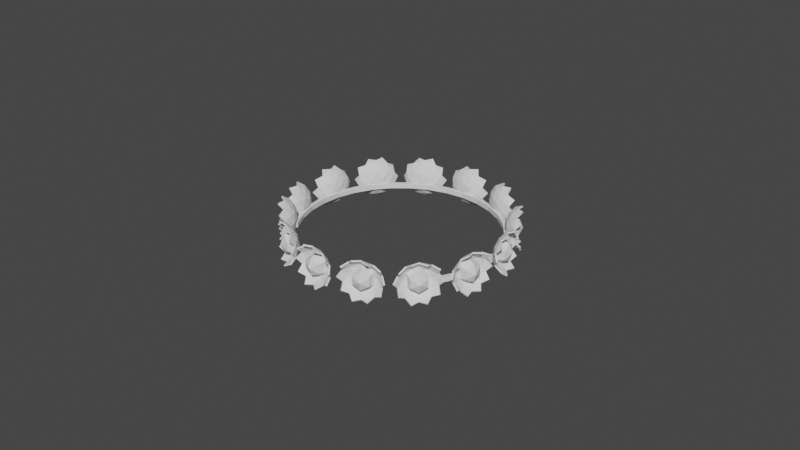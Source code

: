 # Source: flower_crown_pre_apply.blend  (saved by Blender 2.93.20; exported with 4.5.12 LTS)
import bpy
from mathutils import Matrix  # noqa: F401  (used for matrix-valued properties, if any)

bpy.ops.wm.read_factory_settings(use_empty=True)
scene = bpy.context.scene
scene.name = 'Scene'

# ---- collections
col_collection = bpy.data.collections.new('Collection'); scene.collection.children.link(col_collection)

# ---- world
world_world = bpy.data.worlds.new('World'); scene.world = world_world
world_world.use_nodes = True; world_world.node_tree.nodes.clear()
_N = world_world.node_tree.nodes; _L = world_world.node_tree.links
n0 = _N.new('ShaderNodeOutputWorld'); n0.name = 'World Output'; n0.location = (300, 300)
n1 = _N.new('ShaderNodeBackground'); n1.name = 'Background'; n1.location = (10, 300)
n1.inputs[0].default_value = (0.05088, 0.05088, 0.05088, 1.0)
_L.new(n1.outputs[0], n0.inputs[0])
n0.is_active_output = True
world_world.color = (0.05088, 0.05088, 0.05088)
world_world.use_sun_shadow = False
world_world.sun_shadow_jitter_overblur = 0.0

# ---- meshes
me_cylinder = bpy.data.meshes.new('Cylinder')
me_cylinder.from_pydata([(0.0, 1.0, -1.0), (0.0, 1.0, 1.0), (0.1951, 0.9808, -1.0), (0.1951, 0.9808, 1.0), (0.3827, 0.9239, -1.0), (0.3827, 0.9239, 1.0), (0.5556, 0.8315, -1.0), (0.5556, 0.8315, 1.0), (0.7071, 0.7071, -1.0), (0.7071, 0.7071, 1.0), (0.8315, 0.5556, -1.0), (0.8315, 0.5556, 1.0), (0.9239, 0.3827, -1.0), (0.9239, 0.3827, 1.0), (0.9808, 0.1951, -1.0), (0.9808, 0.1951, 1.0), (1.0, -4.371e-08, -1.0), (1.0, -4.371e-08, 1.0), (0.9808, -0.1951, -1.0), (0.9808, -0.1951, 1.0), (0.9239, -0.3827, -1.0), (0.9239, -0.3827, 1.0), (0.8315, -0.5556, -1.0), (0.8315, -0.5556, 1.0), (-0.8315, -0.5556, -1.0), (-0.8315, -0.5556, 1.0), (-0.9239, -0.3827, -1.0), (-0.9239, -0.3827, 1.0), (-0.9808, -0.1951, -1.0), (-0.9808, -0.1951, 1.0), (-1.0, 1.192e-08, -1.0), (-1.0, 1.192e-08, 1.0), (-0.9808, 0.1951, -1.0), (-0.9808, 0.1951, 1.0), (-0.9239, 0.3827, -1.0), (-0.9239, 0.3827, 1.0), (-0.8315, 0.5556, -1.0), (-0.8315, 0.5556, 1.0), (-0.7071, 0.7071, -1.0), (-0.7071, 0.7071, 1.0), (-0.5556, 0.8315, -1.0), (-0.5556, 0.8315, 1.0), (-0.3827, 0.9239, -1.0), (-0.3827, 0.9239, 1.0), (-0.1951, 0.9808, -1.0), (-0.1951, 0.9808, 1.0)], [], [(0, 1, 3, 2), (2, 3, 5, 4), (4, 5, 7, 6), (6, 7, 9, 8), (8, 9, 11, 10), (10, 11, 13, 12), (12, 13, 15, 14), (14, 15, 17, 16), (16, 17, 19, 18), (18, 19, 21, 20), (20, 21, 23, 22), (24, 25, 27, 26), (26, 27, 29, 28), (28, 29, 31, 30), (30, 31, 33, 32), (32, 33, 35, 34), (34, 35, 37, 36), (36, 37, 39, 38), (38, 39, 41, 40), (40, 41, 43, 42), (42, 43, 45, 44), (44, 45, 1, 0)])
_uv = me_cylinder.uv_layers.new(name='UVMap')
_uv.uv.foreach_set('vector', [1.0, 0.5, 1.0, 1.0, 0.9688, 1.0, 0.9688, 0.5, 0.9688, 0.5, 0.9688, 1.0, 0.9375, 1.0, 0.9375, 0.5, 0.9375, 0.5, 0.9375, 1.0, 0.9062, 1.0, 0.9062, 0.5, 0.9062, 0.5, 0.9062, 1.0, 0.875, 1.0, 0.875, 0.5, 0.875, 0.5, 0.875, 1.0, 0.8438, 1.0, 0.8438, 0.5, 0.8438, 0.5, 0.8438, 1.0, 0.8125, 1.0, 0.8125, 0.5, 0.8125, 0.5, 0.8125, 1.0, 0.7812, 1.0, 0.7812, 0.5, 0.7812, 0.5, 0.7812, 1.0, 0.75, 1.0, 0.75, 0.5, 0.75, 0.5, 0.75, 1.0, 0.7188, 1.0, 0.7188, 0.5, 0.7188, 0.5, 0.7188, 1.0, 0.6875, 1.0, 0.6875, 0.5, 0.6875, 0.5, 0.6875, 1.0, 0.6562, 1.0, 0.6562, 0.5, 0.3438, 0.5, 0.3438, 1.0, 0.3125, 1.0, 0.3125, 0.5, 0.3125, 0.5, 0.3125, 1.0, 0.2812, 1.0, 0.2812, 0.5, 0.2812, 0.5, 0.2812, 1.0, 0.25, 1.0, 0.25, 0.5, 0.25, 0.5, 0.25, 1.0, 0.2188, 1.0, 0.2188, 0.5, 0.2188, 0.5, 0.2188, 1.0, 0.1875, 1.0, 0.1875, 0.5, 0.1875, 0.5, 0.1875, 1.0, 0.1562, 1.0, 0.1562, 0.5, 0.1562, 0.5, 0.1562, 1.0, 0.125, 1.0, 0.125, 0.5, 0.125, 0.5, 0.125, 1.0, 0.09375, 1.0, 0.09375, 0.5, 0.09375, 0.5, 0.09375, 1.0, 0.0625, 1.0, 0.0625, 0.5, 0.0625, 0.5, 0.0625, 1.0, 0.03125, 1.0, 0.03125, 0.5, 0.03125, 0.5, 0.03125, 1.0, 0.0, 1.0, 0.0, 0.5])
me_cylinder.use_remesh_fix_poles = True
me_cylinder.use_remesh_preserve_attributes = False
me_cylinder.update()
me_icosphere_001 = bpy.data.meshes.new('Icosphere.001')
me_icosphere_001.from_pydata([(-0.5117, -5.203e-08, -0.0005845), (-0.2117, -0.5257, -0.6831), (-0.1845, -0.8506, 0.2606), (-0.2324, 2.625e-08, 0.8426), (-0.1845, 0.8506, 0.2606), (-0.2117, 0.5257, -0.6831), (0.3676, -1.166, -0.3912), (0.3005, -0.7205, 1.023), (0.3005, 0.7205, 1.023), (0.3676, 1.166, -0.3912), (0.255, 1.174e-09, -1.26), (-0.4291, -0.5, 0.1462), (-0.4446, -0.309, -0.3845), (-0.2318, -0.809, -0.2462), (-0.2698, -3.309e-08, -0.7961), (-0.4446, 0.309, -0.3845), (-0.4515, -3.499e-08, 0.4742), (-0.2592, -0.5, 0.6438), (-0.4291, 0.5, 0.1462), (-0.2592, 0.5, 0.6438), (-0.2318, 0.809, -0.2462), (0.01162, -0.3483, -1.056), (0.01162, 0.3483, -1.056), (0.1131, -1.127, 0.0001394), (0.06986, -0.9118, -0.655), (0.00878, -0.3483, 1.056), (0.06891, -0.9118, 0.6552), (0.06891, 0.9118, 0.6552), (0.00878, 0.3483, 1.056), (0.06986, 0.9118, -0.655), (0.1131, 1.127, 0.0001393), (0.3619, -0.6852, -0.9803), (0.4169, -1.109, 0.3759), (0.3126, 4.767e-08, 1.209), (0.4169, 1.109, 0.3759), (0.3619, 0.6852, -0.9803), (-0.4317, -2.928e-08, -0.0004918), (-0.1517, -0.4931, -0.6469), (-0.1259, -0.7978, 0.2469), (-0.1646, 8.675e-09, 0.7991), (-0.1259, 0.7978, 0.2469), (-0.1517, 0.4931, -0.6469), (0.4076, -1.099, -0.371), (0.3503, -0.6793, 0.9712), (0.3503, 0.6793, 0.9712), (0.4076, 1.099, -0.371), (0.3074, 1.331e-08, -1.196), (-0.3546, -0.4709, 0.1396), (-0.3694, -0.291, -0.3668), (-0.1699, -0.7596, -0.2335), (-0.2046, -3.26e-08, -0.7555), (-0.3694, 0.291, -0.3668), (-0.376, -1.251e-08, 0.4526), (-0.1962, -0.4695, 0.6108), (-0.3546, 0.4709, 0.1396), (-0.1962, 0.4695, 0.6108), (-0.1699, 0.7596, -0.2335), (0.06759, -0.3272, -1.001), (0.06759, 0.3272, -1.001), (0.157, -1.06, -0.0001954), (0.1162, -0.8579, -0.6202), (0.06477, -0.328, 1.001), (0.1152, -0.8575, 0.6212), (0.1152, 0.8575, 0.6212), (0.06477, 0.328, 1.001), (0.1162, 0.8579, -0.6202), (0.157, 1.06, -0.0001953), (0.3965, -0.64, -0.9197), (0.4405, -1.036, 0.3524), (0.3503, 5.815e-08, 1.134), (0.4405, 1.036, 0.3524), (0.3965, 0.64, -0.9197)], [], [(0, 12, 11), (1, 12, 14), (0, 11, 16), (0, 16, 18), (0, 18, 15), (1, 14, 21), (2, 13, 23), (3, 17, 25), (4, 19, 27), (5, 20, 29), (1, 21, 24), (2, 23, 26), (3, 25, 28), (4, 27, 30), (5, 29, 22), (22, 29, 35), (30, 27, 34), (28, 25, 33), (26, 23, 32), (24, 21, 31), (29, 30, 9), (29, 20, 30), (20, 4, 30), (27, 28, 8), (27, 19, 28), (19, 3, 28), (25, 26, 7), (25, 17, 26), (17, 2, 26), (23, 24, 6), (23, 13, 24), (13, 1, 24), (21, 22, 10), (21, 14, 22), (14, 5, 22), (15, 20, 5), (15, 18, 20), (18, 4, 20), (18, 19, 4), (18, 16, 19), (16, 3, 19), (16, 17, 3), (16, 11, 17), (11, 2, 17), (14, 15, 5), (14, 12, 15), (12, 0, 15), (11, 13, 2), (11, 12, 13), (12, 1, 13), (36, 47, 48), (37, 50, 48), (36, 52, 47), (36, 54, 52), (36, 51, 54), (37, 57, 50), (38, 59, 49), (39, 61, 53), (40, 63, 55), (41, 65, 56), (37, 60, 57), (38, 62, 59), (39, 64, 61), (40, 66, 63), (41, 58, 65), (58, 71, 65), (66, 70, 63), (64, 69, 61), (62, 68, 59), (60, 67, 57), (65, 45, 66), (65, 66, 56), (56, 66, 40), (63, 44, 64), (63, 64, 55), (55, 64, 39), (61, 43, 62), (61, 62, 53), (53, 62, 38), (59, 42, 60), (59, 60, 49), (49, 60, 37), (57, 46, 58), (57, 58, 50), (50, 58, 41), (51, 41, 56), (51, 56, 54), (54, 56, 40), (54, 40, 55), (54, 55, 52), (52, 55, 39), (52, 39, 53), (52, 53, 47), (47, 53, 38), (50, 41, 51), (50, 51, 48), (48, 51, 36), (47, 38, 49), (47, 49, 48), (48, 49, 37), (10, 22, 58, 46), (6, 24, 60, 42), (7, 26, 62, 43), (8, 28, 64, 44), (9, 30, 66, 45), (21, 10, 46, 57), (23, 6, 42, 59), (25, 7, 43, 61), (27, 8, 44, 63), (29, 9, 45, 65), (22, 35, 71, 58), (35, 29, 65, 71), (30, 34, 70, 66), (34, 27, 63, 70), (28, 33, 69, 64), (33, 25, 61, 69), (26, 32, 68, 62), (32, 23, 59, 68), (24, 31, 67, 60), (31, 21, 57, 67)])
_uv = me_icosphere_001.uv_layers.new(name='UVMap')
_uv.uv.foreach_set('vector', [0.1818, 0.0, 0.2273, 0.07873, 0.1364, 0.07873, 0.2727, 0.1575, 0.3182, 0.07873, 0.3636, 0.1575, 0.9091, 0.0, 0.9545, 0.07873, 0.8636, 0.07873, 0.7273, 0.0, 0.7727, 0.07873, 0.6818, 0.07873, 0.5455, 0.0, 0.5909, 0.07873, 0.5, 0.07873, 0.2727, 0.1575, 0.3636, 0.1575, 0.3182, 0.2362, 0.09091, 0.1575, 0.1818, 0.1575, 0.1364, 0.2362, 0.8182, 0.1575, 0.9091, 0.1575, 0.8636, 0.2362, 0.6364, 0.1575, 0.7273, 0.1575, 0.6818, 0.2362, 0.4545, 0.1575, 0.5455, 0.1575, 0.5, 0.2362, 0.2727, 0.1575, 0.3182, 0.2362, 0.2273, 0.2362, 0.09091, 0.1575, 0.1364, 0.2362, 0.04546, 0.2362, 0.8182, 0.1575, 0.8636, 0.2362, 0.7727, 0.2362, 0.6364, 0.1575, 0.6818, 0.2362, 0.5909, 0.2362, 0.4545, 0.1575, 0.5, 0.2362, 0.4091, 0.2362, 0.4091, 0.2362, 0.5, 0.2362, 0.4545, 0.3149, 0.5909, 0.2362, 0.6818, 0.2362, 0.6364, 0.3149, 0.7727, 0.2362, 0.8636, 0.2362, 0.8182, 0.3149, 0.04546, 0.2362, 0.1364, 0.2362, 0.09091, 0.3149, 0.2273, 0.2362, 0.3182, 0.2362, 0.2727, 0.3149, 0.5, 0.2362, 0.5909, 0.2362, 0.5455, 0.3149, 0.5, 0.2362, 0.5455, 0.1575, 0.5909, 0.2362, 0.5455, 0.1575, 0.6364, 0.1575, 0.5909, 0.2362, 0.6818, 0.2362, 0.7727, 0.2362, 0.7273, 0.3149, 0.6818, 0.2362, 0.7273, 0.1575, 0.7727, 0.2362, 0.7273, 0.1575, 0.8182, 0.1575, 0.7727, 0.2362, 0.8636, 0.2362, 0.9545, 0.2362, 0.9091, 0.3149, 0.8636, 0.2362, 0.9091, 0.1575, 0.9545, 0.2362, 0.9091, 0.1575, 1.0, 0.1575, 0.9545, 0.2362, 0.1364, 0.2362, 0.2273, 0.2362, 0.1818, 0.3149, 0.1364, 0.2362, 0.1818, 0.1575, 0.2273, 0.2362, 0.1818, 0.1575, 0.2727, 0.1575, 0.2273, 0.2362, 0.3182, 0.2362, 0.4091, 0.2362, 0.3636, 0.3149, 0.3182, 0.2362, 0.3636, 0.1575, 0.4091, 0.2362, 0.3636, 0.1575, 0.4545, 0.1575, 0.4091, 0.2362, 0.5, 0.07873, 0.5455, 0.1575, 0.4545, 0.1575, 0.5, 0.07873, 0.5909, 0.07873, 0.5455, 0.1575, 0.5909, 0.07873, 0.6364, 0.1575, 0.5455, 0.1575, 0.6818, 0.07873, 0.7273, 0.1575, 0.6364, 0.1575, 0.6818, 0.07873, 0.7727, 0.07873, 0.7273, 0.1575, 0.7727, 0.07873, 0.8182, 0.1575, 0.7273, 0.1575, 0.8636, 0.07873, 0.9091, 0.1575, 0.8182, 0.1575, 0.8636, 0.07873, 0.9545, 0.07873, 0.9091, 0.1575, 0.9545, 0.07873, 1.0, 0.1575, 0.9091, 0.1575, 0.3636, 0.1575, 0.4091, 0.07873, 0.4545, 0.1575, 0.3636, 0.1575, 0.3182, 0.07873, 0.4091, 0.07873, 0.3182, 0.07873, 0.3636, 0.0, 0.4091, 0.07873, 0.1364, 0.07873, 0.1818, 0.1575, 0.09091, 0.1575, 0.1364, 0.07873, 0.2273, 0.07873, 0.1818, 0.1575, 0.2273, 0.07873, 0.2727, 0.1575, 0.1818, 0.1575, 0.1818, 0.0, 0.1364, 0.07873, 0.2273, 0.07873, 0.2727, 0.1575, 0.3636, 0.1575, 0.3182, 0.07873, 0.9091, 0.0, 0.8636, 0.07873, 0.9545, 0.07873, 0.7273, 0.0, 0.6818, 0.07873, 0.7727, 0.07873, 0.5455, 0.0, 0.5, 0.07873, 0.5909, 0.07873, 0.2727, 0.1575, 0.3182, 0.2362, 0.3636, 0.1575, 0.09091, 0.1575, 0.1364, 0.2362, 0.1818, 0.1575, 0.8182, 0.1575, 0.8636, 0.2362, 0.9091, 0.1575, 0.6364, 0.1575, 0.6818, 0.2362, 0.7273, 0.1575, 0.4545, 0.1575, 0.5, 0.2362, 0.5455, 0.1575, 0.2727, 0.1575, 0.2273, 0.2362, 0.3182, 0.2362, 0.09091, 0.1575, 0.04546, 0.2362, 0.1364, 0.2362, 0.8182, 0.1575, 0.7727, 0.2362, 0.8636, 0.2362, 0.6364, 0.1575, 0.5909, 0.2362, 0.6818, 0.2362, 0.4545, 0.1575, 0.4091, 0.2362, 0.5, 0.2362, 0.4091, 0.2362, 0.4545, 0.3149, 0.5, 0.2362, 0.5909, 0.2362, 0.6364, 0.3149, 0.6818, 0.2362, 0.7727, 0.2362, 0.8182, 0.3149, 0.8636, 0.2362, 0.04546, 0.2362, 0.09091, 0.3149, 0.1364, 0.2362, 0.2273, 0.2362, 0.2727, 0.3149, 0.3182, 0.2362, 0.5, 0.2362, 0.5455, 0.3149, 0.5909, 0.2362, 0.5, 0.2362, 0.5909, 0.2362, 0.5455, 0.1575, 0.5455, 0.1575, 0.5909, 0.2362, 0.6364, 0.1575, 0.6818, 0.2362, 0.7273, 0.3149, 0.7727, 0.2362, 0.6818, 0.2362, 0.7727, 0.2362, 0.7273, 0.1575, 0.7273, 0.1575, 0.7727, 0.2362, 0.8182, 0.1575, 0.8636, 0.2362, 0.9091, 0.3149, 0.9545, 0.2362, 0.8636, 0.2362, 0.9545, 0.2362, 0.9091, 0.1575, 0.9091, 0.1575, 0.9545, 0.2362, 1.0, 0.1575, 0.1364, 0.2362, 0.1818, 0.3149, 0.2273, 0.2362, 0.1364, 0.2362, 0.2273, 0.2362, 0.1818, 0.1575, 0.1818, 0.1575, 0.2273, 0.2362, 0.2727, 0.1575, 0.3182, 0.2362, 0.3636, 0.3149, 0.4091, 0.2362, 0.3182, 0.2362, 0.4091, 0.2362, 0.3636, 0.1575, 0.3636, 0.1575, 0.4091, 0.2362, 0.4545, 0.1575, 0.5, 0.07873, 0.4545, 0.1575, 0.5455, 0.1575, 0.5, 0.07873, 0.5455, 0.1575, 0.5909, 0.07873, 0.5909, 0.07873, 0.5455, 0.1575, 0.6364, 0.1575, 0.6818, 0.07873, 0.6364, 0.1575, 0.7273, 0.1575, 0.6818, 0.07873, 0.7273, 0.1575, 0.7727, 0.07873, 0.7727, 0.07873, 0.7273, 0.1575, 0.8182, 0.1575, 0.8636, 0.07873, 0.8182, 0.1575, 0.9091, 0.1575, 0.8636, 0.07873, 0.9091, 0.1575, 0.9545, 0.07873, 0.9545, 0.07873, 0.9091, 0.1575, 1.0, 0.1575, 0.3636, 0.1575, 0.4545, 0.1575, 0.4091, 0.07873, 0.3636, 0.1575, 0.4091, 0.07873, 0.3182, 0.07873, 0.3182, 0.07873, 0.4091, 0.07873, 0.3636, 0.0, 0.1364, 0.07873, 0.09091, 0.1575, 0.1818, 0.1575, 0.1364, 0.07873, 0.1818, 0.1575, 0.2273, 0.07873, 0.2273, 0.07873, 0.1818, 0.1575, 0.2727, 0.1575, 0.3636, 0.3149, 0.4091, 0.2362, 0.4091, 0.2362, 0.3636, 0.3149, 0.1818, 0.3149, 0.2273, 0.2362, 0.2273, 0.2362, 0.1818, 0.3149, 0.9091, 0.3149, 0.9545, 0.2362, 0.9545, 0.2362, 0.9091, 0.3149, 0.7273, 0.3149, 0.7727, 0.2362, 0.7727, 0.2362, 0.7273, 0.3149, 0.5455, 0.3149, 0.5909, 0.2362, 0.5909, 0.2362, 0.5455, 0.3149, 0.3182, 0.2362, 0.3636, 0.3149, 0.3636, 0.3149, 0.3182, 0.2362, 0.1364, 0.2362, 0.1818, 0.3149, 0.1818, 0.3149, 0.1364, 0.2362, 0.8636, 0.2362, 0.9091, 0.3149, 0.9091, 0.3149, 0.8636, 0.2362, 0.6818, 0.2362, 0.7273, 0.3149, 0.7273, 0.3149, 0.6818, 0.2362, 0.5, 0.2362, 0.5455, 0.3149, 0.5455, 0.3149, 0.5, 0.2362, 0.4091, 0.2362, 0.4545, 0.3149, 0.4545, 0.3149, 0.4091, 0.2362, 0.4545, 0.3149, 0.5, 0.2362, 0.5, 0.2362, 0.4545, 0.3149, 0.5909, 0.2362, 0.6364, 0.3149, 0.6364, 0.3149, 0.5909, 0.2362, 0.6364, 0.3149, 0.6818, 0.2362, 0.6818, 0.2362, 0.6364, 0.3149, 0.7727, 0.2362, 0.8182, 0.3149, 0.8182, 0.3149, 0.7727, 0.2362, 0.8182, 0.3149, 0.8636, 0.2362, 0.8636, 0.2362, 0.8182, 0.3149, 0.04546, 0.2362, 0.09091, 0.3149, 0.09091, 0.3149, 0.04546, 0.2362, 0.09091, 0.3149, 0.1364, 0.2362, 0.1364, 0.2362, 0.09091, 0.3149, 0.2273, 0.2362, 0.2727, 0.3149, 0.2727, 0.3149, 0.2273, 0.2362, 0.2727, 0.3149, 0.3182, 0.2362, 0.3182, 0.2362, 0.2727, 0.3149])
me_icosphere_001.materials.append(None)
me_icosphere_001.use_remesh_fix_poles = True
me_icosphere_001.use_remesh_preserve_attributes = False
me_icosphere_001.update()
me_icosphere_002 = bpy.data.meshes.new('Icosphere.002')
me_icosphere_002.from_pydata([(0.2547, 0.4958, 0.0003035), (-0.241, 0.7011, -0.0002709), (0.2267, 0.2479, -0.4341), (-0.2789, 0.3506, -0.5659), (0.2267, -0.2479, -0.4341), (-0.2789, -0.3506, -0.5659), (0.2547, -0.4958, 0.0003036), (-0.241, -0.7011, -0.0002709), (0.4601, 0.0, 0.0005415), (0.2257, -0.2479, 0.4347), (-0.2798, -0.3505, 0.5654), (0.2257, 0.2479, 0.4347), (-0.2798, 0.3506, 0.5654)], [], [(0, 8, 2), (1, 0, 2, 3), (2, 8, 4), (3, 2, 4, 5), (4, 8, 6), (5, 4, 6, 7), (6, 8, 9), (7, 6, 9, 10), (10, 9, 11, 12), (9, 8, 11), (12, 11, 0, 1), (11, 8, 0)])
_uv = me_icosphere_002.uv_layers.new(name='UVMap')
_uv.uv.foreach_set('vector', [0.6667, 0.75, 0.5833, 1.0, 0.5, 0.75, 0.6667, 0.5, 0.6667, 0.75, 0.5, 0.75, 0.5, 0.5, 0.5, 0.75, 0.4167, 1.0, 0.3333, 0.75, 0.5, 0.5, 0.5, 0.75, 0.3333, 0.75, 0.3333, 0.5, 0.3333, 0.75, 0.25, 1.0, 0.1667, 0.75, 0.3333, 0.5, 0.3333, 0.75, 0.1667, 0.75, 0.1667, 0.5, 0.1667, 0.75, 0.08333, 1.0, 0.0, 0.75, 0.1667, 0.5, 0.1667, 0.75, 0.0, 0.75, 0.0, 0.5, 1.0, 0.5, 1.0, 0.75, 0.8333, 0.75, 0.8333, 0.5, 1.0, 0.75, 0.9167, 1.0, 0.8333, 0.75, 0.8333, 0.5, 0.8333, 0.75, 0.6667, 0.75, 0.6667, 0.5, 0.8333, 0.75, 0.75, 1.0, 0.6667, 0.75])
me_icosphere_002.materials.append(None)
me_icosphere_002.use_remesh_fix_poles = True
me_icosphere_002.use_remesh_preserve_attributes = False
me_icosphere_002.update()

# ---- curves / text
cu_beziercircle_002 = bpy.data.curves.new('BezierCircle.002', 'CURVE')
cu_beziercircle_002.dimensions = '3D'
_sp = cu_beziercircle_002.splines.new('BEZIER'); _sp.bezier_points.add(3)
_sp.bezier_points.foreach_set('co', [-1.0, 0.0, 0.0, 0.0, 1.0, 0.0, 1.0, 0.0, 0.0, 0.0, -1.0, 0.0])
_sp.bezier_points.foreach_set('handle_left', [-1.0, -0.5521, 0.0, -0.5521, 1.0, 0.0, 1.0, 0.5521, 0.0, 0.5521, -1.0, 0.0])
_sp.bezier_points.foreach_set('handle_right', [-1.0, 0.5521, 0.0, 0.5521, 1.0, 0.0, 1.0, -0.5521, 0.0, -0.5521, -1.0, 0.0])
for _p, _l, _r in zip(_sp.bezier_points, ['AUTO', 'AUTO', 'AUTO', 'AUTO'], ['AUTO', 'AUTO', 'AUTO', 'AUTO']): _p.handle_left_type = _l; _p.handle_right_type = _r
_sp.order_u = 0
_sp.order_v = 0
_sp.use_cyclic_u = True
cu_beziercircle_002.use_path = True
cu_beziercircle_002.fill_mode = 'FULL'

# ---- objects
ob_band = bpy.data.objects.new('Band', me_cylinder)
ob_icosphere = bpy.data.objects.new('Icosphere', me_icosphere_001)
ob_beziercircle = bpy.data.objects.new('BezierCircle', cu_beziercircle_002)
ob_icosphere_001 = bpy.data.objects.new('Icosphere.001', me_icosphere_002)

# ---- transforms, parenting, visibility, modifiers, constraints
ob_band.location = (0.0, 0.0, -0.04898)
ob_band.scale = (0.949, 0.949, 0.02242)
_m = ob_band.modifiers.new('Solidify', 'SOLIDIFY')
_m.thickness = 0.04
ob_icosphere.location = (0.9943, 0.001136, 2.654e-09)
ob_icosphere.rotation_euler = (4.712, -0.0, 7.854)
ob_icosphere.scale = (0.1638, 0.1638, 0.1638)
_m = ob_icosphere.modifiers.new('Array', 'ARRAY')
_m.count = 14
_m.curve = ob_beziercircle
_m.use_constant_offset = True
_m.constant_offset_displace = (0.0, 0.0, 2.804)
_m.use_relative_offset = False
_m.relative_offset_displace = (0.0, 0.0, 0.7)
_m = ob_icosphere.modifiers.new('Curve', 'CURVE')
_m.object = ob_beziercircle
ob_beziercircle.location = (0.0, 0.0, 0.0)
ob_icosphere_001.location = (0.9943, 0.001136, 2.654e-09)
ob_icosphere_001.rotation_euler = (4.712, -0.0, 7.854)
ob_icosphere_001.scale = (0.1638, 0.1638, 0.1638)
_m = ob_icosphere_001.modifiers.new('Array', 'ARRAY')
_m.count = 14
_m.curve = ob_beziercircle
_m.use_constant_offset = True
_m.constant_offset_displace = (0.0, 0.0, 2.804)
_m.use_relative_offset = False
_m.relative_offset_displace = (0.0, 0.0, 0.7)
_m = ob_icosphere_001.modifiers.new('Curve', 'CURVE')
_m.object = ob_beziercircle

# ---- collection membership
col_collection.objects.link(ob_band)
col_collection.objects.link(ob_icosphere)
col_collection.objects.link(ob_beziercircle)
col_collection.objects.link(ob_icosphere_001)

# ---- scene / render settings (as saved in the file)
scene.frame_start = 1; scene.frame_end = 250; scene.frame_set(0)
scene.render.engine = 'BLENDER_EEVEE_NEXT'
scene.cycles.use_denoising = False
scene.cycles.samples = 128
scene.cycles.sampling_pattern = 'TABULATED_SOBOL'
scene.cycles.use_adaptive_sampling = False
scene.cycles.use_light_tree = False
scene.view_settings.view_transform = 'Filmic'
bpy.context.view_layer.update()

# ---- added for rendering (the .blend has no active camera and no usable light): camera, sun
cam_auto = bpy.data.cameras.new('AutoCamera')
cam_auto.lens = 50.0
cam_auto.sensor_width = 36.0
cam_auto.clip_end = 1000.0
ob_auto_camera = bpy.data.objects.new('AutoCamera', cam_auto)
scene.collection.objects.link(ob_auto_camera)
ob_auto_camera.location = (5.55135, -6.66162, 4.44108)
ob_auto_camera.rotation_euler = (1.09748, -7.21219e-08, 0.694738)
scene.camera = ob_auto_camera
light_auto_sun = bpy.data.lights.new('AutoSun', 'SUN')
light_auto_sun.energy = 3.0
light_auto_sun.angle = 0.0523599
ob_auto_sun = bpy.data.objects.new('AutoSun', light_auto_sun)
scene.collection.objects.link(ob_auto_sun)
ob_auto_sun.rotation_euler = (0.872665, 0.174533, 0.523599)
bpy.context.view_layer.update()
